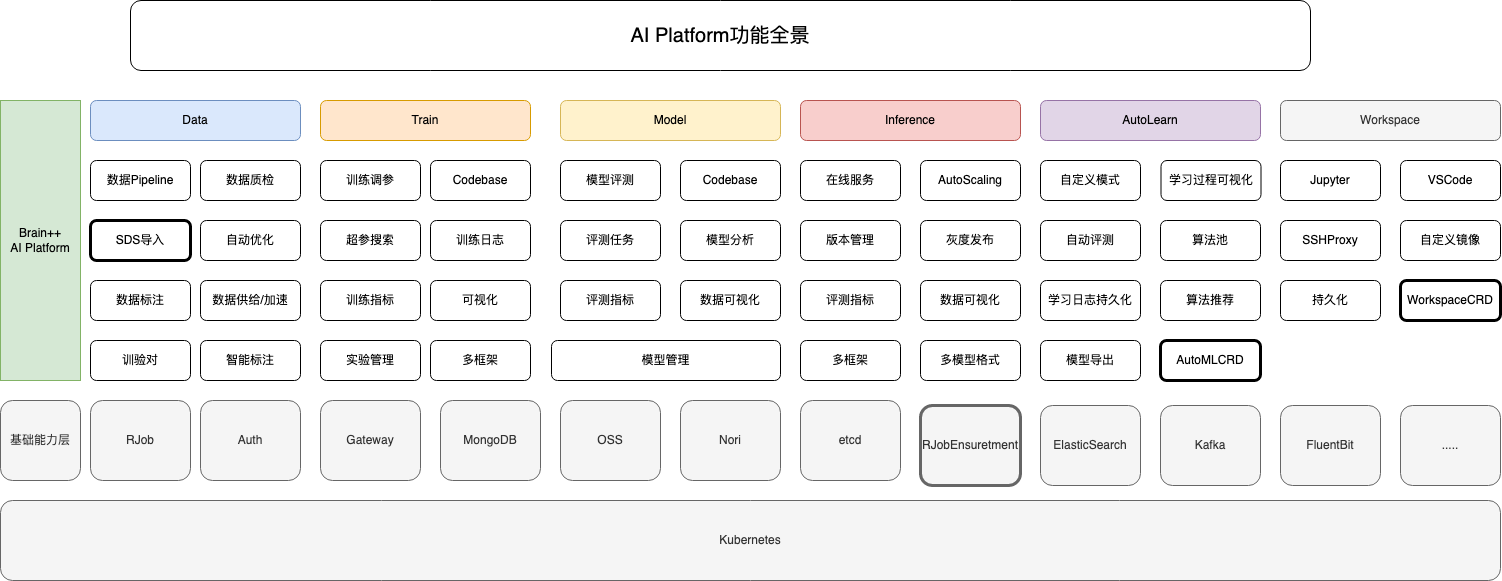

The diagram above was exported from draw.io. Its source (the exported page's mxGraphModel, read from the mxfile embedded in the PNG):
<mxGraphModel dx="1426" dy="826" grid="1" gridSize="10" guides="1" tooltips="1" connect="1" arrows="1" fold="1" page="1" pageScale="1" pageWidth="827" pageHeight="1169" math="0" shadow="0">
  <root>
    <mxCell id="SYLhjIy_qdLsuueYHpAI-0" />
    <mxCell id="SYLhjIy_qdLsuueYHpAI-1" parent="SYLhjIy_qdLsuueYHpAI-0" />
    <mxCell id="SYLhjIy_qdLsuueYHpAI-2" value="Brain++&lt;br style=&quot;font-size: 16px;&quot;&gt;AI Platform" style="rounded=0;whiteSpace=wrap;html=1;fillColor=#d5e8d4;strokeColor=#82b366;strokeWidth=1;fontSize=16;" parent="SYLhjIy_qdLsuueYHpAI-1" vertex="1">
      <mxGeometry x="75" y="180.32" width="80" height="209.68" as="geometry" />
    </mxCell>
    <mxCell id="SYLhjIy_qdLsuueYHpAI-3" value="Data" style="rounded=1;whiteSpace=wrap;html=1;strokeWidth=1;fontSize=16;fillColor=#f5f5f5;fontColor=#333333;strokeColor=#666666;" parent="SYLhjIy_qdLsuueYHpAI-1" vertex="1">
      <mxGeometry x="184" y="186.98" width="240" height="40" as="geometry" />
    </mxCell>
    <mxCell id="SYLhjIy_qdLsuueYHpAI-4" value="Model" style="rounded=1;whiteSpace=wrap;html=1;fillColor=#f5f5f5;strokeColor=#666666;strokeWidth=1;fontSize=16;fontColor=#333333;" parent="SYLhjIy_qdLsuueYHpAI-1" vertex="1">
      <mxGeometry x="441" y="190" width="269" height="40" as="geometry" />
    </mxCell>
    <mxCell id="SYLhjIy_qdLsuueYHpAI-6" value="Inference" style="rounded=1;whiteSpace=wrap;html=1;strokeWidth=1;fontSize=16;fillColor=#f5f5f5;fontColor=#333333;strokeColor=#666666;" parent="SYLhjIy_qdLsuueYHpAI-1" vertex="1">
      <mxGeometry x="993.44" y="190.00000000000003" width="220" height="40" as="geometry" />
    </mxCell>
    <mxCell id="SYLhjIy_qdLsuueYHpAI-7" value="AutoML" style="rounded=1;whiteSpace=wrap;html=1;strokeWidth=1;fontSize=16;fillColor=#f5f5f5;fontColor=#333333;strokeColor=#666666;" parent="SYLhjIy_qdLsuueYHpAI-1" vertex="1">
      <mxGeometry x="1230" y="190.00000000000003" width="220" height="40" as="geometry" />
    </mxCell>
    <mxCell id="SYLhjIy_qdLsuueYHpAI-8" value="数据清洗" style="rounded=1;whiteSpace=wrap;html=1;strokeWidth=1;fontSize=16;fillColor=#f8cecc;strokeColor=#b85450;" parent="SYLhjIy_qdLsuueYHpAI-1" vertex="1">
      <mxGeometry x="190" y="240" width="230" height="40" as="geometry" />
    </mxCell>
    <mxCell id="SYLhjIy_qdLsuueYHpAI-14" value="训验对" style="rounded=1;whiteSpace=wrap;html=1;strokeWidth=1;fontSize=16;" parent="SYLhjIy_qdLsuueYHpAI-1" vertex="1">
      <mxGeometry x="190" y="300" width="120" height="40" as="geometry" />
    </mxCell>
    <mxCell id="SYLhjIy_qdLsuueYHpAI-17" value="模型管理" style="rounded=1;whiteSpace=wrap;html=1;strokeWidth=1;fontSize=16;fillColor=#f8cecc;strokeColor=#b85450;" parent="SYLhjIy_qdLsuueYHpAI-1" vertex="1">
      <mxGeometry x="441" y="300" width="270" height="90" as="geometry" />
    </mxCell>
    <mxCell id="SYLhjIy_qdLsuueYHpAI-22" value="模型转换" style="rounded=1;whiteSpace=wrap;html=1;strokeWidth=1;fontSize=16;fillColor=#f8cecc;strokeColor=#b85450;" parent="SYLhjIy_qdLsuueYHpAI-1" vertex="1">
      <mxGeometry x="440" y="243.32" width="130" height="40" as="geometry" />
    </mxCell>
    <mxCell id="SYLhjIy_qdLsuueYHpAI-30" value="在线服务" style="rounded=1;whiteSpace=wrap;html=1;strokeWidth=1;fontSize=16;" parent="SYLhjIy_qdLsuueYHpAI-1" vertex="1">
      <mxGeometry x="993.44" y="243.32000000000002" width="220" height="99.7" as="geometry" />
    </mxCell>
    <mxCell id="SYLhjIy_qdLsuueYHpAI-41" value="算法推荐" style="rounded=1;whiteSpace=wrap;html=1;strokeWidth=1;fontSize=16;" parent="SYLhjIy_qdLsuueYHpAI-1" vertex="1">
      <mxGeometry x="1235.5" y="240" width="207.94" height="40" as="geometry" />
    </mxCell>
    <mxCell id="SYLhjIy_qdLsuueYHpAI-47" value="AI Platform功能全景" style="rounded=1;whiteSpace=wrap;html=1;strokeWidth=1;fontSize=20;" parent="SYLhjIy_qdLsuueYHpAI-1" vertex="1">
      <mxGeometry x="76" y="100" width="1374" height="70" as="geometry" />
    </mxCell>
    <mxCell id="SYLhjIy_qdLsuueYHpAI-48" value="AJob" style="rounded=1;whiteSpace=wrap;html=1;fillColor=#ffe6cc;strokeColor=#d79b00;fontSize=16;" parent="SYLhjIy_qdLsuueYHpAI-1" vertex="1">
      <mxGeometry x="185" y="481" width="150" height="80" as="geometry" />
    </mxCell>
    <mxCell id="SYLhjIy_qdLsuueYHpAI-49" value="Kubernetes" style="rounded=1;whiteSpace=wrap;html=1;fillColor=#f5f5f5;strokeColor=#666666;fontColor=#333333;fontSize=16;" parent="SYLhjIy_qdLsuueYHpAI-1" vertex="1">
      <mxGeometry x="75" y="571" width="1375" height="80" as="geometry" />
    </mxCell>
    <mxCell id="SYLhjIy_qdLsuueYHpAI-56" value="基础能力层" style="rounded=1;whiteSpace=wrap;html=1;fillColor=#f5f5f5;strokeColor=#666666;fontColor=#333333;fontSize=16;" parent="SYLhjIy_qdLsuueYHpAI-1" vertex="1">
      <mxGeometry x="75" y="411" width="90" height="150" as="geometry" />
    </mxCell>
    <mxCell id="SYLhjIy_qdLsuueYHpAI-58" value="Auth" style="rounded=1;whiteSpace=wrap;html=1;fillColor=#f5f5f5;strokeColor=#666666;fontColor=#333333;fontSize=16;" parent="SYLhjIy_qdLsuueYHpAI-1" vertex="1">
      <mxGeometry x="355" y="481" width="100" height="80" as="geometry" />
    </mxCell>
    <mxCell id="SYLhjIy_qdLsuueYHpAI-59" value="Gateway" style="rounded=1;whiteSpace=wrap;html=1;fillColor=#f5f5f5;strokeColor=#666666;fontColor=#333333;fontSize=16;" parent="SYLhjIy_qdLsuueYHpAI-1" vertex="1">
      <mxGeometry x="485" y="481" width="100" height="80" as="geometry" />
    </mxCell>
    <mxCell id="SYLhjIy_qdLsuueYHpAI-60" value="MongoDB" style="rounded=1;whiteSpace=wrap;html=1;fillColor=#ffe6cc;strokeColor=#d79b00;fontSize=16;" parent="SYLhjIy_qdLsuueYHpAI-1" vertex="1">
      <mxGeometry x="857.0600000000001" y="481" width="100" height="80" as="geometry" />
    </mxCell>
    <mxCell id="SYLhjIy_qdLsuueYHpAI-61" value="OSS" style="rounded=1;whiteSpace=wrap;html=1;fillColor=#ffe6cc;strokeColor=#d79b00;fontSize=16;" parent="SYLhjIy_qdLsuueYHpAI-1" vertex="1">
      <mxGeometry x="985" y="481" width="100" height="80" as="geometry" />
    </mxCell>
    <mxCell id="SYLhjIy_qdLsuueYHpAI-62" value="Nori" style="rounded=1;whiteSpace=wrap;html=1;fillColor=#f5f5f5;strokeColor=#666666;fontColor=#333333;fontSize=16;" parent="SYLhjIy_qdLsuueYHpAI-1" vertex="1">
      <mxGeometry x="1106.06" y="481" width="100" height="80" as="geometry" />
    </mxCell>
    <mxCell id="SYLhjIy_qdLsuueYHpAI-63" value="etcd" style="rounded=1;whiteSpace=wrap;html=1;fillColor=#f5f5f5;strokeColor=#666666;fontColor=#333333;fontSize=16;" parent="SYLhjIy_qdLsuueYHpAI-1" vertex="1">
      <mxGeometry x="1235" y="481" width="100" height="80" as="geometry" />
    </mxCell>
    <mxCell id="SYLhjIy_qdLsuueYHpAI-64" value="AJobEnsurement" style="rounded=1;whiteSpace=wrap;html=1;strokeWidth=1;fontSize=16;" parent="SYLhjIy_qdLsuueYHpAI-1" vertex="1">
      <mxGeometry x="179" y="411" width="156" height="60" as="geometry" />
    </mxCell>
    <mxCell id="SYLhjIy_qdLsuueYHpAI-65" value="EFK" style="rounded=1;whiteSpace=wrap;html=1;fillColor=#f5f5f5;strokeColor=#666666;fontColor=#333333;strokeWidth=1;fontSize=16;" parent="SYLhjIy_qdLsuueYHpAI-1" vertex="1">
      <mxGeometry x="1348.97" y="481" width="100" height="80" as="geometry" />
    </mxCell>
    <mxCell id="-7eVbyzKxiLJ6t5OtAjk-31" value="Service Wrapper" style="rounded=1;whiteSpace=wrap;html=1;strokeWidth=1;fontSize=16;" parent="SYLhjIy_qdLsuueYHpAI-1" vertex="1">
      <mxGeometry x="345" y="411" width="1105" height="60" as="geometry" />
    </mxCell>
    <mxCell id="-7eVbyzKxiLJ6t5OtAjk-33" value="KFServing/Knative" style="rounded=1;whiteSpace=wrap;html=1;strokeWidth=1;fontSize=16;" parent="SYLhjIy_qdLsuueYHpAI-1" vertex="1">
      <mxGeometry x="993.44" y="353.65999999999997" width="220" height="40" as="geometry" />
    </mxCell>
    <mxCell id="GRQ4XiwCfNkIKLo7c3Pv-0" value="ClickHouse" style="rounded=1;whiteSpace=wrap;html=1;fillColor=#ffe6cc;strokeColor=#d79b00;fontSize=16;" parent="SYLhjIy_qdLsuueYHpAI-1" vertex="1">
      <mxGeometry x="605" y="481" width="100" height="80" as="geometry" />
    </mxCell>
    <mxCell id="JHdQOvSOKDeiYb-EC1br-0" value="" style="group;fontSize=16;strokeWidth=1;" parent="SYLhjIy_qdLsuueYHpAI-1" vertex="1" connectable="0">
      <mxGeometry x="727" y="239.99999999999994" width="260" height="150.32000000000005" as="geometry" />
    </mxCell>
    <mxCell id="JHdQOvSOKDeiYb-EC1br-1" value="" style="rounded=1;whiteSpace=wrap;html=1;strokeWidth=1;fontSize=16;fillColor=#f8cecc;strokeColor=#b85450;" parent="JHdQOvSOKDeiYb-EC1br-0" vertex="1">
      <mxGeometry y="0.32000000000005" width="260" height="150" as="geometry" />
    </mxCell>
    <mxCell id="JHdQOvSOKDeiYb-EC1br-2" value="模型评测" style="text;html=1;strokeColor=none;fillColor=none;align=center;verticalAlign=middle;whiteSpace=wrap;rounded=0;fontSize=16;strokeWidth=1;" parent="JHdQOvSOKDeiYb-EC1br-0" vertex="1">
      <mxGeometry x="79.1047826086957" width="101.78630434782609" height="32.14285714285714" as="geometry" />
    </mxCell>
    <mxCell id="JHdQOvSOKDeiYb-EC1br-3" value="指标可视化" style="rounded=1;whiteSpace=wrap;html=1;strokeWidth=1;fontSize=16;" parent="JHdQOvSOKDeiYb-EC1br-0" vertex="1">
      <mxGeometry x="11.30434782608694" y="32.13818181818192" width="113.04347826086956" height="47.272727272727266" as="geometry" />
    </mxCell>
    <mxCell id="JHdQOvSOKDeiYb-EC1br-4" value="Codebase" style="rounded=1;whiteSpace=wrap;html=1;strokeWidth=1;fontSize=16;" parent="JHdQOvSOKDeiYb-EC1br-0" vertex="1">
      <mxGeometry x="135.6521739130435" y="91.22909090909093" width="113.04347826086956" height="47.272727272727266" as="geometry" />
    </mxCell>
    <mxCell id="JHdQOvSOKDeiYb-EC1br-5" value="评测对比" style="rounded=1;whiteSpace=wrap;html=1;strokeWidth=1;fontSize=16;" parent="JHdQOvSOKDeiYb-EC1br-0" vertex="1">
      <mxGeometry x="11.30434782608694" y="91.22909090909093" width="113.04347826086956" height="47.272727272727266" as="geometry" />
    </mxCell>
    <mxCell id="JHdQOvSOKDeiYb-EC1br-6" value="能力分析" style="rounded=1;whiteSpace=wrap;html=1;strokeWidth=1;fontSize=16;" parent="JHdQOvSOKDeiYb-EC1br-0" vertex="1">
      <mxGeometry x="135.6521739130435" y="32.13818181818192" width="113.04347826086956" height="47.272727272727266" as="geometry" />
    </mxCell>
    <mxCell id="JHdQOvSOKDeiYb-EC1br-7" value="模型下载" style="rounded=1;whiteSpace=wrap;html=1;strokeWidth=1;fontSize=16;fillColor=#f8cecc;strokeColor=#b85450;" parent="SYLhjIy_qdLsuueYHpAI-1" vertex="1">
      <mxGeometry x="580" y="243.32" width="130" height="40" as="geometry" />
    </mxCell>
    <mxCell id="JHdQOvSOKDeiYb-EC1br-9" value="Zookeeper" style="rounded=1;whiteSpace=wrap;html=1;fillColor=#ffe6cc;strokeColor=#d79b00;fontSize=16;" parent="SYLhjIy_qdLsuueYHpAI-1" vertex="1">
      <mxGeometry x="732" y="481" width="100" height="80" as="geometry" />
    </mxCell>
    <mxCell id="SYLhjIy_qdLsuueYHpAI-9" value="" style="rounded=1;whiteSpace=wrap;html=1;strokeWidth=1;fontSize=16;" parent="SYLhjIy_qdLsuueYHpAI-1" vertex="1">
      <mxGeometry x="190" y="350.2" width="230" height="40.87" as="geometry" />
    </mxCell>
    <mxCell id="-7eVbyzKxiLJ6t5OtAjk-5" value="数据集管理" style="text;html=1;strokeColor=none;fillColor=none;align=center;verticalAlign=middle;whiteSpace=wrap;rounded=0;fontSize=16;strokeWidth=1;" parent="SYLhjIy_qdLsuueYHpAI-1" vertex="1">
      <mxGeometry x="248.21" y="360.16" width="101.79" height="30.91" as="geometry" />
    </mxCell>
    <mxCell id="xOujV2B8-VuXl2VcKQcE-0" value="数据集解析" style="rounded=1;whiteSpace=wrap;html=1;strokeWidth=1;fontSize=16;" vertex="1" parent="SYLhjIy_qdLsuueYHpAI-1">
      <mxGeometry x="316.5" y="299.99999999999994" width="103.5" height="40" as="geometry" />
    </mxCell>
    <mxCell id="-7eVbyzKxiLJ6t5OtAjk-11" value="" style="rounded=1;whiteSpace=wrap;html=1;strokeWidth=1;fontSize=16;" parent="SYLhjIy_qdLsuueYHpAI-1" vertex="1">
      <mxGeometry x="1231.03" y="296.37" width="217.94" height="97.26" as="geometry" />
    </mxCell>
    <mxCell id="-7eVbyzKxiLJ6t5OtAjk-12" value="自动学习" style="text;html=1;strokeColor=none;fillColor=none;align=center;verticalAlign=middle;whiteSpace=wrap;rounded=0;fontSize=16;strokeWidth=1;" parent="SYLhjIy_qdLsuueYHpAI-1" vertex="1">
      <mxGeometry x="1305.4392606906424" y="334.7" width="68.05301061609111" height="11.237104961519568" as="geometry" />
    </mxCell>
    <mxCell id="xOujV2B8-VuXl2VcKQcE-3" value="Eval" style="rounded=1;whiteSpace=wrap;html=1;strokeWidth=1;fontSize=16;fillColor=#f5f5f5;fontColor=#333333;strokeColor=#666666;" vertex="1" parent="SYLhjIy_qdLsuueYHpAI-1">
      <mxGeometry x="730" y="190" width="240" height="40" as="geometry" />
    </mxCell>
  </root>
</mxGraphModel>